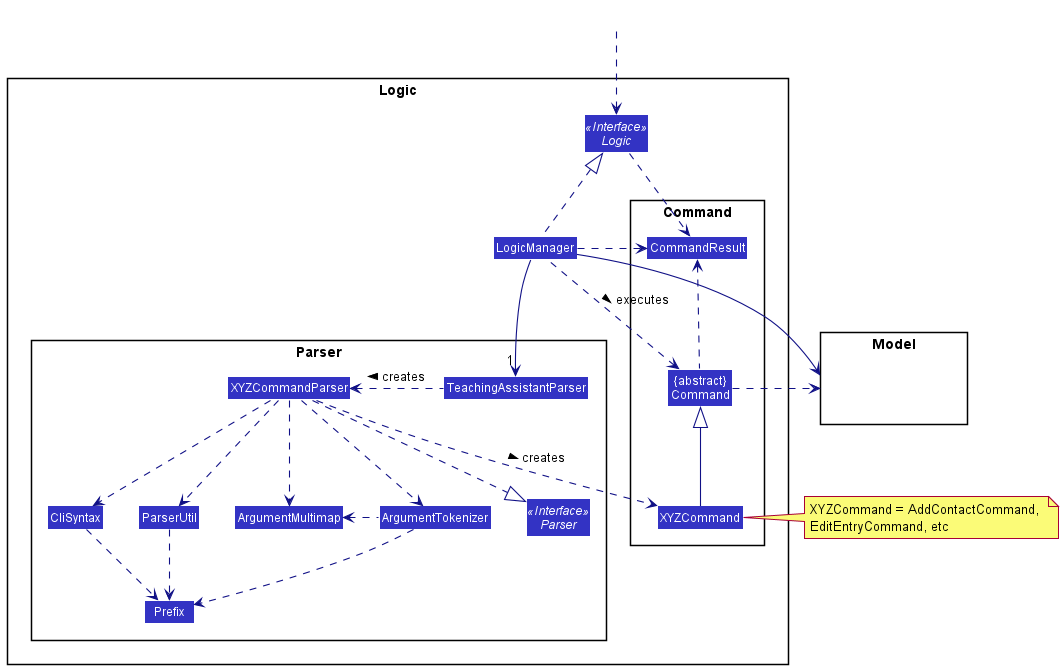

The diagram above was rendered by PlantUML. Its source (embedded in the PNG):
@startuml
!include style.puml
skinparam arrowThickness 1.1
skinparam arrowColor LOGIC_COLOR_T4
skinparam classBackgroundColor LOGIC_COLOR

package Logic {

package Parser {
Interface Parser <<Interface>>
Class TeachingAssistantParser
Class XYZCommandParser
Class CliSyntax
Class ParserUtil
Class ArgumentMultimap
Class ArgumentTokenizer
Class Prefix
}

package Command {
Class XYZCommand
Class CommandResult
Class "{abstract}\nCommand" as Command
}

Interface Logic <<Interface>>
Class LogicManager
}

package Model{
Class HiddenModel #FFFFFF
}

Class HiddenOutside #FFFFFF
HiddenOutside ..> Logic

LogicManager .up.|> Logic
LogicManager -->"1" TeachingAssistantParser
TeachingAssistantParser .left.> XYZCommandParser: creates >

XYZCommandParser ..> XYZCommand : creates >
XYZCommandParser ..|> Parser
XYZCommandParser ..> ArgumentMultimap
XYZCommandParser ..> ArgumentTokenizer
ArgumentTokenizer .left.> ArgumentMultimap
XYZCommandParser ..> CliSyntax
CliSyntax ..> Prefix
XYZCommandParser ..> ParserUtil
ParserUtil .down.> Prefix
ArgumentTokenizer .down.> Prefix
XYZCommand -up-|> Command
LogicManager .left.> Command : executes >

LogicManager --> Model
Command .right.> Model
note right of XYZCommand: XYZCommand = AddContactCommand, \nEditEntryCommand, etc

Logic ..> CommandResult
LogicManager .down.> CommandResult
Command .up.> CommandResult
CommandResult -[hidden]-> Parser
@enduml